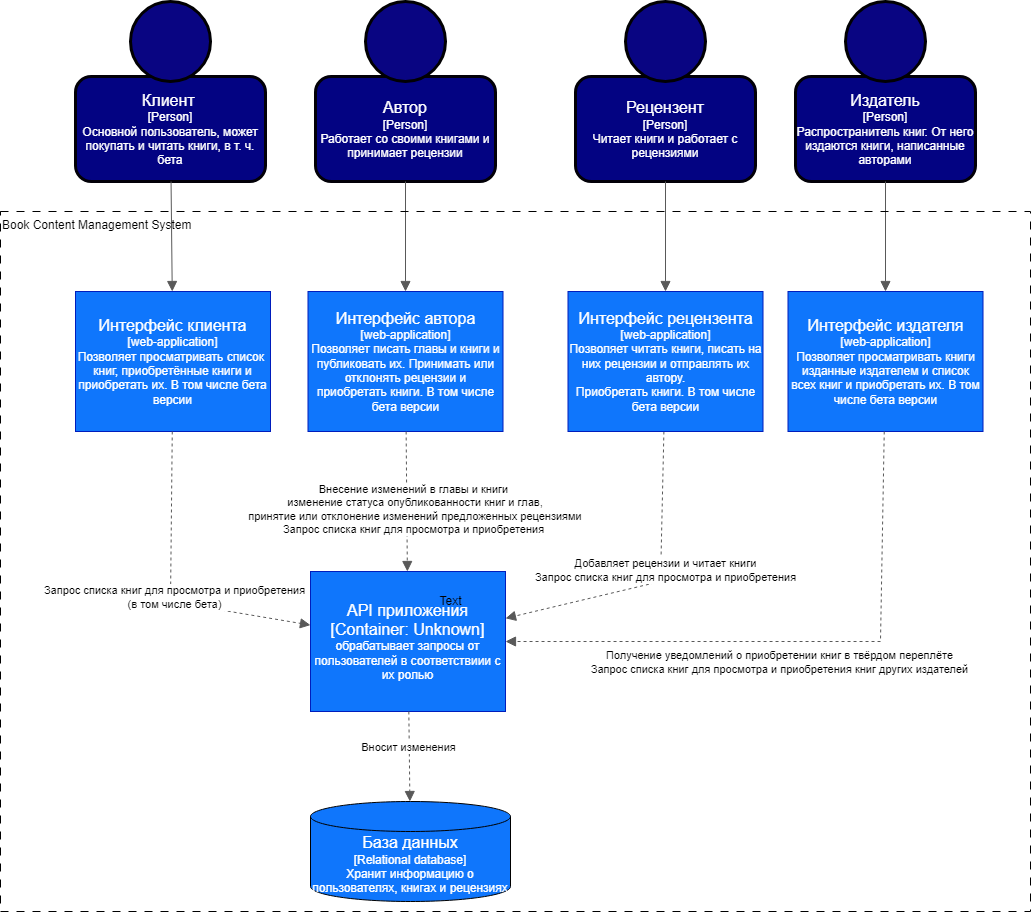

The diagram above was exported from draw.io. Its source (the exported page's mxGraphModel, read from the mxfile embedded in the PNG):
<mxGraphModel dx="753" dy="1110" grid="1" gridSize="10" guides="1" tooltips="1" connect="1" arrows="1" fold="1" page="1" pageScale="1" pageWidth="827" pageHeight="1169" math="0" shadow="0">
  <root>
    <mxCell id="0" />
    <mxCell id="1" parent="0" />
    <mxCell id="d-cEMU2LPRlgLHX_WgNW-1" value="&lt;font style=&quot;font-size: 16px;&quot;&gt;Клиент&lt;/font&gt;&lt;font style=&quot;font-size: 12px;&quot;&gt;&amp;nbsp;&lt;br&gt;[Person]&lt;br&gt;Основной пользователь, может покупать и читать книги, в т. ч. бета&lt;br&gt;&lt;/font&gt;" style="rounded=1;whiteSpace=wrap;html=1;fillColor=#030382;fontColor=#ffffff;strokeColor=#020008;strokeWidth=3;" parent="1" vertex="1">
      <mxGeometry x="165" y="195" width="190" height="105" as="geometry" />
    </mxCell>
    <mxCell id="d-cEMU2LPRlgLHX_WgNW-2" value="" style="ellipse;whiteSpace=wrap;html=1;aspect=fixed;fillColor=#090582;strokeColor=#010003;fontColor=#ffffff;strokeWidth=3;" parent="1" vertex="1">
      <mxGeometry x="220" y="120" width="80" height="80" as="geometry" />
    </mxCell>
    <mxCell id="d-cEMU2LPRlgLHX_WgNW-3" value="&lt;font style=&quot;&quot;&gt;&lt;font style=&quot;font-size: 16px;&quot;&gt;Автор&lt;/font&gt;&lt;br&gt;[Person]&lt;br&gt;Работает со своими книгами и принимает рецензии&lt;br&gt;&lt;/font&gt;" style="rounded=1;whiteSpace=wrap;html=1;fillColor=#030382;fontColor=#ffffff;strokeColor=#020008;strokeWidth=3;" parent="1" vertex="1">
      <mxGeometry x="405" y="195" width="180" height="105" as="geometry" />
    </mxCell>
    <mxCell id="d-cEMU2LPRlgLHX_WgNW-4" value="" style="ellipse;whiteSpace=wrap;html=1;aspect=fixed;fillColor=#090582;strokeColor=#010003;fontColor=#ffffff;strokeWidth=3;" parent="1" vertex="1">
      <mxGeometry x="455" y="120" width="80" height="80" as="geometry" />
    </mxCell>
    <mxCell id="d-cEMU2LPRlgLHX_WgNW-5" value="&lt;font style=&quot;&quot;&gt;&lt;font style=&quot;font-size: 16px;&quot;&gt;Рецензент&lt;/font&gt;&lt;br&gt;[Person]&lt;br&gt;Читает книги и работает с рецензиями&lt;br&gt;&lt;/font&gt;" style="rounded=1;whiteSpace=wrap;html=1;fillColor=#030382;fontColor=#ffffff;strokeColor=#020008;strokeWidth=3;" parent="1" vertex="1">
      <mxGeometry x="665" y="195" width="180" height="105" as="geometry" />
    </mxCell>
    <mxCell id="d-cEMU2LPRlgLHX_WgNW-6" value="" style="ellipse;whiteSpace=wrap;html=1;aspect=fixed;fillColor=#090582;strokeColor=#010003;fontColor=#ffffff;strokeWidth=3;" parent="1" vertex="1">
      <mxGeometry x="715" y="120" width="80" height="80" as="geometry" />
    </mxCell>
    <mxCell id="d-cEMU2LPRlgLHX_WgNW-7" value="&lt;font style=&quot;font-size: 16px;&quot;&gt;Издатель&lt;/font&gt;&lt;br&gt;[Person]&lt;br&gt;Распространитель книг. От него издаются книги, написанные авторами" style="rounded=1;whiteSpace=wrap;html=1;fillColor=#030382;fontColor=#ffffff;strokeColor=#020008;strokeWidth=3;" parent="1" vertex="1">
      <mxGeometry x="885" y="195" width="180" height="105" as="geometry" />
    </mxCell>
    <mxCell id="d-cEMU2LPRlgLHX_WgNW-8" value="" style="ellipse;whiteSpace=wrap;html=1;aspect=fixed;fillColor=#090582;strokeColor=#010003;fontColor=#ffffff;strokeWidth=3;" parent="1" vertex="1">
      <mxGeometry x="935" y="120" width="80" height="80" as="geometry" />
    </mxCell>
    <mxCell id="d-cEMU2LPRlgLHX_WgNW-9" value="&lt;font style=&quot;font-size: 16px;&quot;&gt;Интерфейс клиента&lt;/font&gt;&lt;br&gt;[web-application]&lt;br&gt;Позволяет просматривать список&amp;nbsp; книг, приобретённые книги и приобретать их. В том числе бета версии" style="rounded=0;whiteSpace=wrap;html=1;fillColor=#0F76FC;fontColor=#ffffff;strokeColor=#001DBC;" parent="1" vertex="1">
      <mxGeometry x="165" y="410" width="195" height="140" as="geometry" />
    </mxCell>
    <mxCell id="d-cEMU2LPRlgLHX_WgNW-10" value="&lt;font color=&quot;#ffffff&quot;&gt;&lt;font style=&quot;font-size: 16px;&quot;&gt;База данных&lt;/font&gt;&lt;br&gt;[Relational database]&lt;br&gt;Хранит информацию о пользователях, книгах и рецензиях&lt;br&gt;&lt;/font&gt;" style="shape=cylinder3;whiteSpace=wrap;html=1;boundedLbl=1;backgroundOutline=1;size=15;fillColor=#0F76FC;" parent="1" vertex="1">
      <mxGeometry x="400" y="920" width="200" height="100" as="geometry" />
    </mxCell>
    <mxCell id="d-cEMU2LPRlgLHX_WgNW-11" value="&lt;font style=&quot;font-size: 16px;&quot;&gt;Интерфейс автора&lt;/font&gt;&lt;br&gt;[web-application]&lt;br&gt;Позволяет писать главы и книги и публиковать их. Принимать или отклонять рецензии и приобретать книги. В том числе бета версии" style="rounded=0;whiteSpace=wrap;html=1;fillColor=#0F76FC;fontColor=#ffffff;strokeColor=#001DBC;" parent="1" vertex="1">
      <mxGeometry x="397.5" y="410" width="195" height="140" as="geometry" />
    </mxCell>
    <mxCell id="d-cEMU2LPRlgLHX_WgNW-30" style="rounded=0;orthogonalLoop=1;jettySize=auto;html=1;endArrow=block;strokeColor=#595959;endFill=1;endSize=8;dashed=1;" parent="1" source="d-cEMU2LPRlgLHX_WgNW-12" target="-0ksLnULD8CzXmJkx-Dm-1" edge="1">
      <mxGeometry relative="1" as="geometry">
        <Array as="points">
          <mxPoint x="750" y="700" />
        </Array>
        <mxPoint x="600" y="730" as="targetPoint" />
      </mxGeometry>
    </mxCell>
    <mxCell id="d-cEMU2LPRlgLHX_WgNW-31" value="Добавляет рецензии и читает книги&lt;br&gt;Запрос списка книг для просмотра и приобретения" style="edgeLabel;html=1;align=center;verticalAlign=middle;resizable=0;points=[];" parent="d-cEMU2LPRlgLHX_WgNW-30" vertex="1" connectable="0">
      <mxGeometry x="-0.249" y="3" relative="1" as="geometry">
        <mxPoint x="1" y="23" as="offset" />
      </mxGeometry>
    </mxCell>
    <mxCell id="d-cEMU2LPRlgLHX_WgNW-12" value="&lt;font style=&quot;font-size: 16px;&quot;&gt;Интерфейс рецензента&lt;/font&gt;&lt;br&gt;[web-application]&lt;br&gt;Позволяет читать книги, писать на них рецензии и отправлять их автору. &lt;br&gt;Приобретать книги. В том числе бета версии" style="rounded=0;whiteSpace=wrap;html=1;fillColor=#0F76FC;fontColor=#ffffff;strokeColor=#001DBC;" parent="1" vertex="1">
      <mxGeometry x="657.5" y="410" width="195" height="140" as="geometry" />
    </mxCell>
    <mxCell id="d-cEMU2LPRlgLHX_WgNW-13" value="&lt;font style=&quot;font-size: 16px;&quot;&gt;Интерфейс издателя&lt;/font&gt;&lt;br&gt;[web-application]&lt;br&gt;Позволяет просматривать книги изданные издателем и список всех книг и приобретать их. В том числе бета версии" style="rounded=0;whiteSpace=wrap;html=1;fillColor=#0F76FC;fontColor=#ffffff;strokeColor=#001DBC;" parent="1" vertex="1">
      <mxGeometry x="877.5" y="410" width="195" height="140" as="geometry" />
    </mxCell>
    <mxCell id="d-cEMU2LPRlgLHX_WgNW-14" style="rounded=0;orthogonalLoop=1;jettySize=auto;html=1;endArrow=block;endFill=1;strokeColor=#595959;endSize=8;" parent="1" source="d-cEMU2LPRlgLHX_WgNW-1" target="d-cEMU2LPRlgLHX_WgNW-9" edge="1">
      <mxGeometry relative="1" as="geometry">
        <mxPoint x="347" y="300" as="sourcePoint" />
        <mxPoint x="562" y="430" as="targetPoint" />
      </mxGeometry>
    </mxCell>
    <mxCell id="d-cEMU2LPRlgLHX_WgNW-16" style="rounded=0;orthogonalLoop=1;jettySize=auto;html=1;endArrow=block;endFill=1;strokeColor=#595959;endSize=8;" parent="1" source="d-cEMU2LPRlgLHX_WgNW-3" target="d-cEMU2LPRlgLHX_WgNW-11" edge="1">
      <mxGeometry relative="1" as="geometry">
        <mxPoint x="271" y="310" as="sourcePoint" />
        <mxPoint x="272" y="420" as="targetPoint" />
      </mxGeometry>
    </mxCell>
    <mxCell id="d-cEMU2LPRlgLHX_WgNW-17" style="rounded=0;orthogonalLoop=1;jettySize=auto;html=1;endArrow=block;endFill=1;strokeColor=#595959;endSize=8;" parent="1" source="d-cEMU2LPRlgLHX_WgNW-5" target="d-cEMU2LPRlgLHX_WgNW-12" edge="1">
      <mxGeometry relative="1" as="geometry">
        <mxPoint x="505" y="310" as="sourcePoint" />
        <mxPoint x="505" y="420" as="targetPoint" />
      </mxGeometry>
    </mxCell>
    <mxCell id="d-cEMU2LPRlgLHX_WgNW-18" style="rounded=0;orthogonalLoop=1;jettySize=auto;html=1;endArrow=block;endFill=1;strokeColor=#595959;endSize=8;" parent="1" source="d-cEMU2LPRlgLHX_WgNW-7" target="d-cEMU2LPRlgLHX_WgNW-13" edge="1">
      <mxGeometry relative="1" as="geometry">
        <mxPoint x="765" y="310" as="sourcePoint" />
        <mxPoint x="765" y="420" as="targetPoint" />
      </mxGeometry>
    </mxCell>
    <mxCell id="d-cEMU2LPRlgLHX_WgNW-20" value="Book Сontent Management System" style="rounded=0;whiteSpace=wrap;html=1;fillColor=none;dashed=1;dashPattern=8 8;align=left;verticalAlign=top;" parent="1" vertex="1">
      <mxGeometry x="90" y="330" width="1030" height="700" as="geometry" />
    </mxCell>
    <mxCell id="d-cEMU2LPRlgLHX_WgNW-23" style="rounded=0;orthogonalLoop=1;jettySize=auto;html=1;endArrow=block;endFill=1;strokeColor=#595959;endSize=8;dashed=1;" parent="1" source="d-cEMU2LPRlgLHX_WgNW-9" target="-0ksLnULD8CzXmJkx-Dm-1" edge="1">
      <mxGeometry relative="1" as="geometry">
        <mxPoint x="230" y="670" as="sourcePoint" />
        <mxPoint x="370" y="740" as="targetPoint" />
        <Array as="points">
          <mxPoint x="260" y="720" />
        </Array>
      </mxGeometry>
    </mxCell>
    <mxCell id="d-cEMU2LPRlgLHX_WgNW-27" value="Запрос списка книг для просмотра и приобретения&lt;br&gt;(в том числе бета)" style="edgeLabel;html=1;align=center;verticalAlign=middle;resizable=0;points=[];" parent="d-cEMU2LPRlgLHX_WgNW-23" vertex="1" connectable="0">
      <mxGeometry x="0.0652" y="3" relative="1" as="geometry">
        <mxPoint as="offset" />
      </mxGeometry>
    </mxCell>
    <mxCell id="d-cEMU2LPRlgLHX_WgNW-25" style="rounded=0;orthogonalLoop=1;jettySize=auto;html=1;endArrow=block;endFill=1;strokeColor=#595959;endSize=8;dashed=1;" parent="1" source="d-cEMU2LPRlgLHX_WgNW-11" target="-0ksLnULD8CzXmJkx-Dm-1" edge="1">
      <mxGeometry relative="1" as="geometry">
        <mxPoint x="319" y="560" as="sourcePoint" />
        <mxPoint x="493" y="690" as="targetPoint" />
      </mxGeometry>
    </mxCell>
    <mxCell id="d-cEMU2LPRlgLHX_WgNW-26" value="Внесение изменений в главы и книги&lt;br&gt;&amp;nbsp;изменение статуса опубликованности книг и глав,&lt;br&gt;&amp;nbsp;принятие или отклонение изменений предложенных рецензиями&lt;br&gt;Запрос списка книг для просмотра и приобретения" style="edgeLabel;html=1;align=center;verticalAlign=middle;resizable=0;points=[];" parent="d-cEMU2LPRlgLHX_WgNW-25" vertex="1" connectable="0">
      <mxGeometry x="0.1676" y="3" relative="1" as="geometry">
        <mxPoint x="3" y="-4" as="offset" />
      </mxGeometry>
    </mxCell>
    <mxCell id="d-cEMU2LPRlgLHX_WgNW-28" style="rounded=0;orthogonalLoop=1;jettySize=auto;html=1;endArrow=block;endFill=1;strokeColor=#595959;endSize=8;dashed=1;entryX=1;entryY=0.5;entryDx=0;entryDy=0;" parent="1" source="d-cEMU2LPRlgLHX_WgNW-13" target="-0ksLnULD8CzXmJkx-Dm-1" edge="1">
      <mxGeometry relative="1" as="geometry">
        <mxPoint x="273" y="560" as="sourcePoint" />
        <mxPoint x="610" y="760" as="targetPoint" />
        <Array as="points">
          <mxPoint x="970" y="760" />
        </Array>
      </mxGeometry>
    </mxCell>
    <mxCell id="d-cEMU2LPRlgLHX_WgNW-29" value="Получение уведомлений о приобретении книг в твёрдом переплёте&lt;br&gt;Запрос списка книг для просмотра и приобретения книг других издателей" style="edgeLabel;html=1;align=center;verticalAlign=middle;resizable=0;points=[];" parent="d-cEMU2LPRlgLHX_WgNW-28" vertex="1" connectable="0">
      <mxGeometry x="0.0652" y="3" relative="1" as="geometry">
        <mxPoint y="17" as="offset" />
      </mxGeometry>
    </mxCell>
    <mxCell id="-0ksLnULD8CzXmJkx-Dm-1" value="&lt;span style=&quot;font-size: 16px;&quot;&gt;API приложения&lt;/span&gt;&lt;br&gt;&lt;span style=&quot;font-size: 16px;&quot;&gt;[Container: Unknown]&lt;/span&gt;&lt;br&gt;&lt;font style=&quot;font-size: 12px;&quot;&gt;обрабатывает запросы от пользователей в соответствиии с их ролью&lt;/font&gt;" style="rounded=0;whiteSpace=wrap;html=1;fillColor=#0F76FC;fontColor=#ffffff;strokeColor=#001DBC;" vertex="1" parent="1">
      <mxGeometry x="400" y="690" width="195" height="140" as="geometry" />
    </mxCell>
    <mxCell id="-0ksLnULD8CzXmJkx-Dm-2" value="Text" style="text;html=1;align=center;verticalAlign=middle;resizable=0;points=[];autosize=1;strokeColor=none;fillColor=none;" vertex="1" parent="1">
      <mxGeometry x="515" y="705" width="50" height="30" as="geometry" />
    </mxCell>
    <mxCell id="-0ksLnULD8CzXmJkx-Dm-3" style="rounded=0;orthogonalLoop=1;jettySize=auto;html=1;endArrow=block;strokeColor=#595959;endFill=1;endSize=8;dashed=1;" edge="1" parent="1" source="-0ksLnULD8CzXmJkx-Dm-1" target="d-cEMU2LPRlgLHX_WgNW-10">
      <mxGeometry relative="1" as="geometry">
        <Array as="points" />
        <mxPoint x="355" y="800" as="sourcePoint" />
        <mxPoint x="197" y="987" as="targetPoint" />
      </mxGeometry>
    </mxCell>
    <mxCell id="-0ksLnULD8CzXmJkx-Dm-5" value="Вносит изменения" style="edgeLabel;html=1;align=center;verticalAlign=middle;resizable=0;points=[];" vertex="1" connectable="0" parent="-0ksLnULD8CzXmJkx-Dm-3">
      <mxGeometry x="-0.2211" y="-1" relative="1" as="geometry">
        <mxPoint as="offset" />
      </mxGeometry>
    </mxCell>
  </root>
</mxGraphModel>